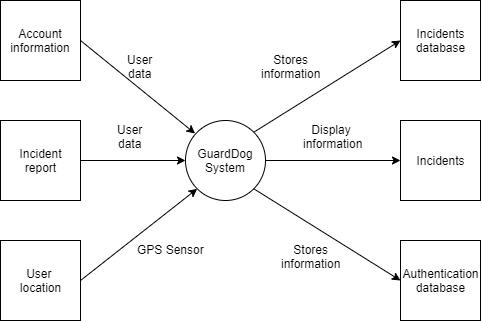

The diagram above was exported from draw.io. Its source (the exported page's mxGraphModel, read from the mxfile embedded in the PNG):
<mxGraphModel dx="853" dy="283" grid="1" gridSize="10" guides="1" tooltips="1" connect="1" arrows="1" fold="1" page="1" pageScale="1" pageWidth="850" pageHeight="1100" math="0" shadow="0">
  <root>
    <mxCell id="0" />
    <mxCell id="1" parent="0" />
    <mxCell id="WQ_Uxu_E1uouL0koA8IC-1" value="GuardDog&lt;br&gt;System" style="ellipse;whiteSpace=wrap;html=1;aspect=fixed;" vertex="1" parent="1">
      <mxGeometry x="385" y="500" width="80" height="80" as="geometry" />
    </mxCell>
    <mxCell id="WQ_Uxu_E1uouL0koA8IC-2" value="Incident &lt;br&gt;report" style="whiteSpace=wrap;html=1;aspect=fixed;" vertex="1" parent="1">
      <mxGeometry x="200" y="500" width="80" height="80" as="geometry" />
    </mxCell>
    <mxCell id="WQ_Uxu_E1uouL0koA8IC-3" value="User &lt;br&gt;location" style="whiteSpace=wrap;html=1;aspect=fixed;" vertex="1" parent="1">
      <mxGeometry x="200" y="620" width="80" height="80" as="geometry" />
    </mxCell>
    <mxCell id="WQ_Uxu_E1uouL0koA8IC-4" value="Incidents" style="whiteSpace=wrap;html=1;aspect=fixed;" vertex="1" parent="1">
      <mxGeometry x="600" y="500" width="80" height="80" as="geometry" />
    </mxCell>
    <mxCell id="WQ_Uxu_E1uouL0koA8IC-6" value="" style="endArrow=classic;html=1;entryX=0;entryY=0.5;entryDx=0;entryDy=0;exitX=1;exitY=0.5;exitDx=0;exitDy=0;" edge="1" parent="1" source="WQ_Uxu_E1uouL0koA8IC-2" target="WQ_Uxu_E1uouL0koA8IC-1">
      <mxGeometry width="50" height="50" relative="1" as="geometry">
        <mxPoint x="280" y="470" as="sourcePoint" />
        <mxPoint x="389" y="523" as="targetPoint" />
      </mxGeometry>
    </mxCell>
    <mxCell id="WQ_Uxu_E1uouL0koA8IC-7" value="" style="endArrow=classic;html=1;entryX=0;entryY=1;entryDx=0;entryDy=0;exitX=1;exitY=0.5;exitDx=0;exitDy=0;" edge="1" parent="1" source="WQ_Uxu_E1uouL0koA8IC-3" target="WQ_Uxu_E1uouL0koA8IC-1">
      <mxGeometry width="50" height="50" relative="1" as="geometry">
        <mxPoint x="280" y="640" as="sourcePoint" />
        <mxPoint x="390" y="560" as="targetPoint" />
      </mxGeometry>
    </mxCell>
    <mxCell id="WQ_Uxu_E1uouL0koA8IC-8" value="GPS Sensor" style="text;html=1;resizable=0;points=[];autosize=1;align=center;verticalAlign=top;spacingTop=-4;" vertex="1" parent="1">
      <mxGeometry x="330" y="620" width="80" height="20" as="geometry" />
    </mxCell>
    <mxCell id="WQ_Uxu_E1uouL0koA8IC-9" value="User&lt;br&gt;data" style="text;html=1;resizable=0;points=[];autosize=1;align=center;verticalAlign=top;spacingTop=-4;" vertex="1" parent="1">
      <mxGeometry x="310" y="500" width="40" height="30" as="geometry" />
    </mxCell>
    <mxCell id="WQ_Uxu_E1uouL0koA8IC-12" value="" style="endArrow=classic;html=1;entryX=0;entryY=0.5;entryDx=0;entryDy=0;exitX=1;exitY=0.5;exitDx=0;exitDy=0;" edge="1" parent="1" source="WQ_Uxu_E1uouL0koA8IC-1" target="WQ_Uxu_E1uouL0koA8IC-4">
      <mxGeometry width="50" height="50" relative="1" as="geometry">
        <mxPoint x="456.5" y="481.5" as="sourcePoint" />
        <mxPoint x="573.2157287525381" y="409.7842712474619" as="targetPoint" />
      </mxGeometry>
    </mxCell>
    <mxCell id="WQ_Uxu_E1uouL0koA8IC-13" value="Display &lt;br&gt;information" style="text;html=1;resizable=0;points=[];autosize=1;align=center;verticalAlign=top;spacingTop=-4;" vertex="1" parent="1">
      <mxGeometry x="497.5" y="500" width="70" height="30" as="geometry" />
    </mxCell>
    <mxCell id="WQ_Uxu_E1uouL0koA8IC-16" value="Account&lt;br&gt;information" style="whiteSpace=wrap;html=1;aspect=fixed;" vertex="1" parent="1">
      <mxGeometry x="200" y="380" width="80" height="80" as="geometry" />
    </mxCell>
    <mxCell id="WQ_Uxu_E1uouL0koA8IC-17" value="" style="endArrow=classic;html=1;entryX=0.12;entryY=0.163;entryDx=0;entryDy=0;exitX=1;exitY=0.5;exitDx=0;exitDy=0;entryPerimeter=0;" edge="1" parent="1" source="WQ_Uxu_E1uouL0koA8IC-16" target="WQ_Uxu_E1uouL0koA8IC-1">
      <mxGeometry width="50" height="50" relative="1" as="geometry">
        <mxPoint x="320" y="440" as="sourcePoint" />
        <mxPoint x="425" y="450" as="targetPoint" />
      </mxGeometry>
    </mxCell>
    <mxCell id="WQ_Uxu_E1uouL0koA8IC-18" value="User&lt;br&gt;data" style="text;html=1;resizable=0;points=[];autosize=1;align=center;verticalAlign=top;spacingTop=-4;" vertex="1" parent="1">
      <mxGeometry x="320" y="430" width="40" height="30" as="geometry" />
    </mxCell>
    <mxCell id="WQ_Uxu_E1uouL0koA8IC-19" value="" style="endArrow=classic;html=1;exitX=1;exitY=1;exitDx=0;exitDy=0;entryX=0;entryY=0.5;entryDx=0;entryDy=0;" edge="1" parent="1" source="WQ_Uxu_E1uouL0koA8IC-1" target="WQ_Uxu_E1uouL0koA8IC-21">
      <mxGeometry width="50" height="50" relative="1" as="geometry">
        <mxPoint x="465.0000000000032" y="599.5" as="sourcePoint" />
        <mxPoint x="560" y="630" as="targetPoint" />
      </mxGeometry>
    </mxCell>
    <mxCell id="WQ_Uxu_E1uouL0koA8IC-20" value="Stores&lt;br&gt;information" style="text;html=1;resizable=0;points=[];autosize=1;align=center;verticalAlign=top;spacingTop=-4;" vertex="1" parent="1">
      <mxGeometry x="475" y="620" width="70" height="30" as="geometry" />
    </mxCell>
    <mxCell id="WQ_Uxu_E1uouL0koA8IC-21" value="Authentication database" style="whiteSpace=wrap;html=1;aspect=fixed;" vertex="1" parent="1">
      <mxGeometry x="600" y="620" width="80" height="80" as="geometry" />
    </mxCell>
    <mxCell id="WQ_Uxu_E1uouL0koA8IC-23" value="Incidents&lt;br&gt;database" style="whiteSpace=wrap;html=1;aspect=fixed;" vertex="1" parent="1">
      <mxGeometry x="600" y="380" width="80" height="80" as="geometry" />
    </mxCell>
    <mxCell id="WQ_Uxu_E1uouL0koA8IC-24" value="" style="endArrow=classic;html=1;entryX=0;entryY=0.5;entryDx=0;entryDy=0;exitX=1;exitY=0;exitDx=0;exitDy=0;" edge="1" parent="1" source="WQ_Uxu_E1uouL0koA8IC-1" target="WQ_Uxu_E1uouL0koA8IC-23">
      <mxGeometry width="50" height="50" relative="1" as="geometry">
        <mxPoint x="428.5000000000001" y="491" as="sourcePoint" />
        <mxPoint x="545.2157287525381" y="399.28427124746213" as="targetPoint" />
      </mxGeometry>
    </mxCell>
    <mxCell id="WQ_Uxu_E1uouL0koA8IC-25" value="Stores&lt;br&gt;information" style="text;html=1;resizable=0;points=[];autosize=1;align=center;verticalAlign=top;spacingTop=-4;" vertex="1" parent="1">
      <mxGeometry x="455" y="430" width="70" height="30" as="geometry" />
    </mxCell>
  </root>
</mxGraphModel>